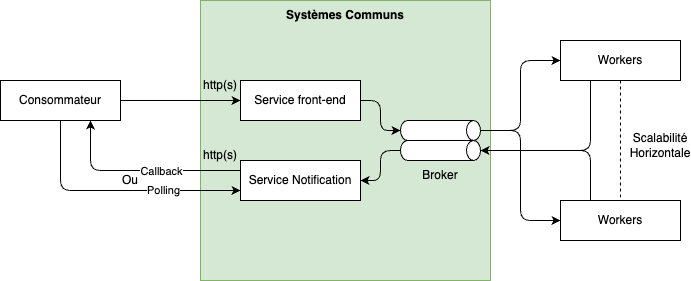

The diagram above was exported from draw.io. Its source (the exported page's mxGraphModel, read from the mxfile embedded in the PNG):
<mxGraphModel dx="789" dy="454" grid="1" gridSize="10" guides="1" tooltips="1" connect="1" arrows="1" fold="1" page="1" pageScale="1" pageWidth="827" pageHeight="1169" background="#ffffff" math="0" shadow="0">
  <root>
    <mxCell id="0" />
    <mxCell id="1" parent="0" />
    <mxCell id="24" value="" style="rounded=0;whiteSpace=wrap;html=1;fillColor=#d5e8d4;strokeColor=#82b366;" parent="1" vertex="1">
      <mxGeometry x="240" y="80" width="290" height="280" as="geometry" />
    </mxCell>
    <mxCell id="17" style="edgeStyle=none;html=1;entryX=0;entryY=0.5;entryDx=0;entryDy=0;" parent="1" source="2" target="3" edge="1">
      <mxGeometry relative="1" as="geometry" />
    </mxCell>
    <mxCell id="21" style="edgeStyle=none;html=1;exitX=0.5;exitY=1;exitDx=0;exitDy=0;entryX=0;entryY=0.75;entryDx=0;entryDy=0;" parent="1" source="2" target="4" edge="1">
      <mxGeometry relative="1" as="geometry">
        <Array as="points">
          <mxPoint x="100" y="270" />
        </Array>
      </mxGeometry>
    </mxCell>
    <mxCell id="22" value="Polling" style="edgeLabel;html=1;align=center;verticalAlign=middle;resizable=0;points=[];" parent="21" vertex="1" connectable="0">
      <mxGeometry x="0.376" y="1" relative="1" as="geometry">
        <mxPoint as="offset" />
      </mxGeometry>
    </mxCell>
    <mxCell id="2" value="Consommateur" style="rounded=0;whiteSpace=wrap;html=1;" parent="1" vertex="1">
      <mxGeometry x="40" y="160" width="120" height="40" as="geometry" />
    </mxCell>
    <mxCell id="3" value="Service front-end" style="rounded=0;whiteSpace=wrap;html=1;" parent="1" vertex="1">
      <mxGeometry x="280" y="160" width="120" height="40" as="geometry" />
    </mxCell>
    <mxCell id="19" style="edgeStyle=none;html=1;entryX=0.75;entryY=1;entryDx=0;entryDy=0;exitX=0;exitY=0.25;exitDx=0;exitDy=0;" parent="1" source="4" target="2" edge="1">
      <mxGeometry relative="1" as="geometry">
        <Array as="points">
          <mxPoint x="130" y="250" />
        </Array>
      </mxGeometry>
    </mxCell>
    <mxCell id="20" value="Callback" style="edgeLabel;html=1;align=center;verticalAlign=middle;resizable=0;points=[];" parent="19" vertex="1" connectable="0">
      <mxGeometry x="-0.1" y="-1" relative="1" as="geometry">
        <mxPoint x="10" y="1" as="offset" />
      </mxGeometry>
    </mxCell>
    <mxCell id="4" value="Service Notification" style="rounded=0;whiteSpace=wrap;html=1;" parent="1" vertex="1">
      <mxGeometry x="280" y="240" width="120" height="40" as="geometry" />
    </mxCell>
    <mxCell id="10" style="edgeStyle=none;html=1;exitX=0.5;exitY=0;exitDx=0;exitDy=0;exitPerimeter=0;entryX=0;entryY=0.5;entryDx=0;entryDy=0;" parent="1" source="5" target="6" edge="1">
      <mxGeometry relative="1" as="geometry">
        <Array as="points">
          <mxPoint x="560" y="210" />
          <mxPoint x="560" y="140" />
        </Array>
      </mxGeometry>
    </mxCell>
    <mxCell id="11" style="edgeStyle=none;html=1;exitX=0.5;exitY=0;exitDx=0;exitDy=0;exitPerimeter=0;entryX=0;entryY=0.5;entryDx=0;entryDy=0;" parent="1" source="5" target="7" edge="1">
      <mxGeometry relative="1" as="geometry">
        <Array as="points">
          <mxPoint x="560" y="210" />
          <mxPoint x="560" y="300" />
        </Array>
      </mxGeometry>
    </mxCell>
    <mxCell id="5" value="" style="shape=cylinder3;whiteSpace=wrap;html=1;boundedLbl=1;backgroundOutline=1;size=7;rotation=90;" parent="1" vertex="1">
      <mxGeometry x="470" y="170" width="20" height="80" as="geometry" />
    </mxCell>
    <mxCell id="8" style="edgeStyle=none;html=1;entryX=0.5;entryY=0;entryDx=0;entryDy=0;endArrow=none;endFill=0;dashed=1;" parent="1" source="6" target="7" edge="1">
      <mxGeometry relative="1" as="geometry" />
    </mxCell>
    <mxCell id="6" value="Workers" style="rounded=0;whiteSpace=wrap;html=1;" parent="1" vertex="1">
      <mxGeometry x="600" y="120" width="120" height="40" as="geometry" />
    </mxCell>
    <mxCell id="7" value="Workers" style="rounded=0;whiteSpace=wrap;html=1;" parent="1" vertex="1">
      <mxGeometry x="600" y="280" width="120" height="40" as="geometry" />
    </mxCell>
    <mxCell id="12" style="edgeStyle=none;html=1;entryX=0.5;entryY=1;entryDx=0;entryDy=0;entryPerimeter=0;exitX=1;exitY=0.5;exitDx=0;exitDy=0;" parent="1" source="3" target="5" edge="1">
      <mxGeometry relative="1" as="geometry">
        <Array as="points">
          <mxPoint x="420" y="180" />
          <mxPoint x="420" y="210" />
        </Array>
      </mxGeometry>
    </mxCell>
    <mxCell id="16" style="edgeStyle=none;html=1;entryX=1;entryY=0.5;entryDx=0;entryDy=0;exitX=0.5;exitY=1;exitDx=0;exitDy=0;exitPerimeter=0;" parent="1" source="13" target="4" edge="1">
      <mxGeometry relative="1" as="geometry">
        <Array as="points">
          <mxPoint x="420" y="230" />
          <mxPoint x="420" y="260" />
        </Array>
      </mxGeometry>
    </mxCell>
    <mxCell id="13" value="" style="shape=cylinder3;whiteSpace=wrap;html=1;boundedLbl=1;backgroundOutline=1;size=7;rotation=90;" parent="1" vertex="1">
      <mxGeometry x="470" y="190" width="20" height="80" as="geometry" />
    </mxCell>
    <mxCell id="14" style="edgeStyle=none;html=1;exitX=0.25;exitY=1;exitDx=0;exitDy=0;entryX=0.5;entryY=0;entryDx=0;entryDy=0;entryPerimeter=0;" parent="1" source="6" target="13" edge="1">
      <mxGeometry relative="1" as="geometry">
        <Array as="points">
          <mxPoint x="630" y="230" />
        </Array>
      </mxGeometry>
    </mxCell>
    <mxCell id="15" style="edgeStyle=none;html=1;exitX=0.25;exitY=0;exitDx=0;exitDy=0;entryX=0.5;entryY=0;entryDx=0;entryDy=0;entryPerimeter=0;" parent="1" source="7" target="13" edge="1">
      <mxGeometry relative="1" as="geometry">
        <Array as="points">
          <mxPoint x="630" y="230" />
        </Array>
      </mxGeometry>
    </mxCell>
    <mxCell id="18" value="http(s)" style="text;html=1;align=center;verticalAlign=middle;whiteSpace=wrap;rounded=0;" parent="1" vertex="1">
      <mxGeometry x="230" y="150" width="60" height="30" as="geometry" />
    </mxCell>
    <mxCell id="23" value="Ou" style="text;html=1;align=center;verticalAlign=middle;whiteSpace=wrap;rounded=0;" parent="1" vertex="1">
      <mxGeometry x="140" y="245" width="60" height="30" as="geometry" />
    </mxCell>
    <mxCell id="25" value="Broker" style="text;html=1;align=center;verticalAlign=middle;whiteSpace=wrap;rounded=0;" parent="1" vertex="1">
      <mxGeometry x="450" y="240" width="60" height="30" as="geometry" />
    </mxCell>
    <mxCell id="26" value="Scalabilité Horizontale" style="text;html=1;align=center;verticalAlign=middle;whiteSpace=wrap;rounded=0;" parent="1" vertex="1">
      <mxGeometry x="670" y="210" width="60" height="30" as="geometry" />
    </mxCell>
    <mxCell id="27" value="http(s)" style="text;html=1;align=center;verticalAlign=middle;whiteSpace=wrap;rounded=0;" parent="1" vertex="1">
      <mxGeometry x="230" y="220" width="60" height="30" as="geometry" />
    </mxCell>
    <mxCell id="28" value="&lt;b&gt;Systèmes Communs&lt;/b&gt;" style="text;html=1;align=center;verticalAlign=middle;whiteSpace=wrap;rounded=0;" parent="1" vertex="1">
      <mxGeometry x="240" y="80" width="290" height="30" as="geometry" />
    </mxCell>
  </root>
</mxGraphModel>